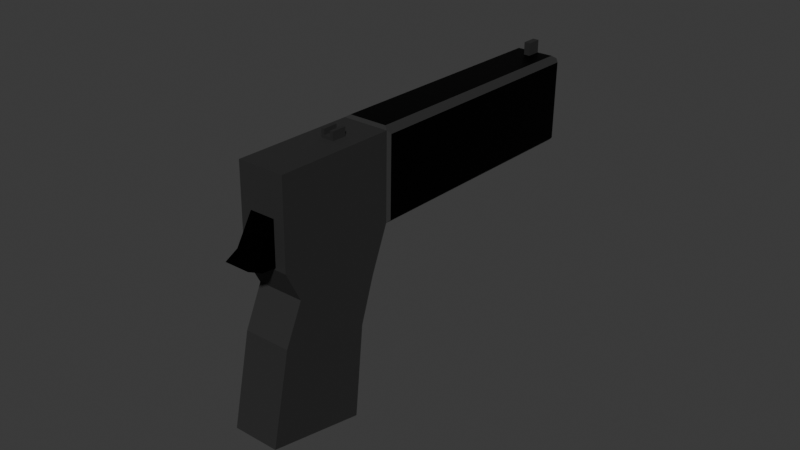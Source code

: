 # Source: Untitled.blend  (saved by Blender 5.1.29; exported with 4.5.12 LTS)
import bpy
from mathutils import Matrix  # noqa: F401  (used for matrix-valued properties, if any)

bpy.ops.wm.read_factory_settings(use_empty=True)
scene = bpy.context.scene
scene.name = 'Scene'

# ---- collections
col_collection = bpy.data.collections.new('Collection'); scene.collection.children.link(col_collection)

# ---- materials (node trees are filled in below, after node groups)
mat_material = bpy.data.materials.new('Material')
mat_material.alpha_threshold = 0.0
mat_material.use_backface_culling_lightprobe_volume = False
mat_material.roughness = 0.5
mat_material.line_color = (0.0, 0.0, 0.0, 1.0)
mat_material_001 = bpy.data.materials.new('Material.001')
mat_material_002 = bpy.data.materials.new('Material.002')

# ---- material node trees
mat_material.use_nodes = True; mat_material.node_tree.nodes.clear()
_N = mat_material.node_tree.nodes; _L = mat_material.node_tree.links
n0 = _N.new('ShaderNodeOutputMaterial'); n0.name = 'Material Output'; n0.location = (200, 100)
n1 = _N.new('ShaderNodeBsdfPrincipled'); n1.name = 'Principled BSDF'; n1.location = (-200, 100)
n1.inputs[0].default_value = (0.0186, 0.0186, 0.0186, 1.0)
n1.inputs[2].default_value = 0.7448
_L.new(n1.outputs[0], n0.inputs[0])
n0.is_active_output = True
mat_material_001.use_nodes = True; mat_material_001.node_tree.nodes.clear()
_N = mat_material_001.node_tree.nodes; _L = mat_material_001.node_tree.links
n0 = _N.new('ShaderNodeBsdfPrincipled'); n0.name = 'Principled BSDF'; n0.location = (-200, 100)
n0.inputs[0].default_value = (0.003442, 0.003442, 0.003442, 1.0)
n0.inputs[1].default_value = 1.0
n0.inputs[2].default_value = 0.4769
n0.inputs[3].default_value = 1.0
n1 = _N.new('ShaderNodeOutputMaterial'); n1.name = 'Material Output'; n1.location = (200, 100)
_L.new(n0.outputs[0], n1.inputs[0])
n1.is_active_output = True
mat_material_002.use_nodes = True; mat_material_002.node_tree.nodes.clear()
_N = mat_material_002.node_tree.nodes; _L = mat_material_002.node_tree.links
n0 = _N.new('ShaderNodeBsdfPrincipled'); n0.name = 'Principled BSDF'; n0.location = (-200, 100)
n0.inputs[0].default_value = (0.05744, 0.05744, 0.05744, 1.0)
n0.inputs[1].default_value = 0.9154
n0.inputs[2].default_value = 0.8538
n1 = _N.new('ShaderNodeOutputMaterial'); n1.name = 'Material Output'; n1.location = (200, 100)
_L.new(n0.outputs[0], n1.inputs[0])
n1.is_active_output = True

# ---- world
world_world = bpy.data.worlds.new('World'); scene.world = world_world
world_world.use_nodes = True; world_world.node_tree.nodes.clear()
_N = world_world.node_tree.nodes; _L = world_world.node_tree.links
n0 = _N.new('ShaderNodeOutputWorld'); n0.name = 'World Output'; n0.location = (200, 100)
n1 = _N.new('ShaderNodeBackground'); n1.name = 'Background'; n1.location = (-200, 100)
n1.inputs[0].default_value = (0.05088, 0.05088, 0.05088, 1.0)
_L.new(n1.outputs[0], n0.inputs[0])
n0.is_active_output = True
world_world.color = (0.05088, 0.05088, 0.05088)
world_world.sun_shadow_jitter_overblur = 0.0

# ---- meshes
me_cube = bpy.data.meshes.new('Cube')
me_cube.from_pydata([(1.0, 1.886, 0.5542), (1.0, 1.819, -1.454), (1.0, -0.4158, 0.2905), (1.0, -0.1814, -1.454), (-1.0, 1.886, 0.5542), (-1.0, 1.819, -1.454), (-1.0, -0.4158, 0.2905), (-1.0, -0.1814, -1.454), (1.0, 1.627, -0.4543), (-1.0, -0.1814, -0.4543), (1.0, -0.1814, -0.4543), (-1.0, 1.627, -0.4543), (-1.0, 5.96e-08, -5.96e-08), (1.0, 1.723, 0.04568), (1.0, 5.96e-08, -5.96e-08), (-1.0, 1.723, 0.04568), (1.0, -0.743, 1.204), (-1.0, -0.743, 1.204), (1.0, 1.559, 1.468), (-1.0, 1.559, 1.468), (-0.2758, 6.549, 1.735), (0.2758, 6.549, 1.735), (-0.2758, 6.519, 1.833), (0.2758, 6.519, 1.833), (-0.8261, 1.606, 1.503), (0.8261, 1.606, 1.503), (-0.8261, 6.387, 2.049), (0.8261, 6.387, 2.049), (1.126, 1.92, 0.5905), (1.126, 1.618, 1.44), (1.126, 6.722, 1.143), (1.126, 6.419, 1.992), (-1.124, 1.609, 1.448), (-1.124, 1.918, 0.5818), (-1.124, 6.422, 2.001), (-1.124, 6.731, 1.135), (-0.8913, 1.949, 0.5394), (0.8913, 1.949, 0.5394), (-0.8913, 6.734, 1.086), (0.8913, 6.734, 1.086), (-0.5436, -1.012, 0.3397), (-0.5436, -0.7945, 0.4408), (-0.5436, -0.3277, 0.3176), (-0.5436, -0.5469, 0.8407), (0.5331, -1.012, 0.3397), (0.5331, -0.7945, 0.4408), (0.5331, -0.3277, 0.3176), (0.5331, -0.5469, 0.8407), (0.5331, -0.7025, 0.293), (-0.5436, -0.7556, 0.2947), (-1.0, 6.78, 1.115), (1.0, 6.78, 1.115), (-1.0, 6.453, 2.029), (1.0, 6.453, 2.029), (-0.2758, 5.761, 1.657), (0.2758, 5.761, 1.657), (-0.2758, 5.731, 1.755), (0.2758, 5.731, 1.755), (-0.1349, 6.129, 1.95), (-0.1349, 6.05, 2.152), (-0.1349, 6.411, 1.985), (-0.1349, 6.332, 2.187), (0.1349, 6.129, 1.95), (0.1349, 6.05, 2.152), (0.1349, 6.411, 1.985), (0.1349, 6.332, 2.187), (-0.1349, 0.7386, 1.194), (-0.1349, 0.6595, 1.396), (-0.1349, 1.021, 1.229), (-0.1349, 0.942, 1.432), (0.1349, 0.7386, 1.194), (0.1349, 0.6595, 1.396), (0.1349, 1.021, 1.229), (0.1349, 0.942, 1.432), (0.2749, 0.942, 1.432), (0.2749, 1.021, 1.229), (0.2749, 0.7386, 1.194), (0.2749, 0.6595, 1.396), (-0.2691, 1.021, 1.229), (-0.2691, 0.7386, 1.194), (-0.2691, 0.6595, 1.396), (-0.2691, 0.942, 1.432), (-0.1349, 0.6366, 1.455), (-0.1349, 0.9191, 1.49), (0.1349, 0.9191, 1.49), (0.1349, 0.6366, 1.455), (0.2749, 0.9191, 1.49), (0.2749, 0.6366, 1.455), (-0.2691, 0.6366, 1.455), (-0.2691, 0.9191, 1.49)], [], [(6, 2, 16, 17), (14, 2, 6, 12), (12, 6, 4, 15), (5, 1, 3, 7), (13, 0, 2, 14), (15, 4, 0, 13), (5, 11, 8, 1), (1, 8, 10, 3), (7, 9, 11, 5), (3, 10, 9, 7), (11, 15, 13, 8), (8, 13, 14, 10), (9, 12, 15, 11), (10, 14, 12, 9), (18, 19, 17, 16), (4, 6, 17, 19), (2, 0, 18, 16), (0, 51, 30, 28), (22, 23, 57, 56), (19, 18, 25, 24), (19, 52, 34, 32), (51, 0, 37, 39), (24, 25, 27, 26), (52, 19, 24, 26), (18, 53, 27, 25), (53, 52, 26, 27), (29, 28, 30, 31), (53, 18, 29, 31), (51, 53, 31, 30), (18, 0, 28, 29), (33, 32, 34, 35), (52, 50, 35, 34), (4, 19, 32, 33), (50, 4, 33, 35), (37, 36, 38, 39), (50, 51, 39, 38), (0, 4, 36, 37), (4, 50, 38, 36), (40, 41, 43, 42, 49), (42, 43, 47, 46), (46, 47, 45, 44, 48), (44, 45, 41, 40), (42, 46, 48, 49), (47, 43, 41, 45), (49, 48, 44, 40), (20, 21, 51, 50), (23, 22, 52, 53), (22, 20, 50, 52), (21, 23, 53, 51), (55, 54, 56, 57), (20, 22, 56, 54), (21, 20, 54, 55), (23, 21, 55, 57), (58, 59, 61, 60), (60, 61, 65, 64), (64, 65, 63, 62), (62, 63, 59, 58), (60, 64, 62, 58), (65, 61, 59, 63), (69, 68, 78, 81), (68, 69, 73, 72), (70, 72, 75, 76), (70, 71, 67, 66), (68, 72, 70, 66), (73, 69, 67, 71), (75, 74, 77, 76), (69, 81, 89, 83), (72, 73, 74, 75), (71, 70, 76, 77), (79, 80, 81, 78), (66, 67, 80, 79), (71, 77, 87, 85), (68, 66, 79, 78), (84, 85, 87, 86), (82, 83, 89, 88), (77, 74, 86, 87), (74, 73, 84, 86), (73, 71, 85, 84), (80, 67, 82, 88), (67, 69, 83, 82), (81, 80, 88, 89)])
me_cube.polygons.foreach_set('material_index', [0, 0, 0, 0, 0, 0, 0, 0, 0, 0, 0, 0, 0, 0, 0, 0, 0, 0, 0, 0, 0, 0, 1, 0, 0, 0, 1, 0, 0, 0, 1, 0, 0, 0, 1, 0, 0, 0, 1, 0, 1, 1, 1, 1, 1, 0, 0, 0, 0, 0, 0, 0, 0, 2, 2, 2, 2, 2, 2, 2, 2, 2, 2, 2, 2, 2, 2, 2, 2, 2, 2, 2, 2, 2, 2, 2, 2, 2, 2, 2, 2])
_uv = me_cube.uv_layers.new(name='UVMap')
_uv.uv.foreach_set('vector', [0.625, 1.0, 0.625, 0.75, 0.625, 0.75, 0.625, 1.0, 0.5625, 0.75, 0.625, 0.75, 0.625, 1.0, 0.5625, 1.0, 0.5625, 0.0, 0.625, 0.0, 0.625, 0.25, 0.5625, 0.25, 0.125, 0.5, 0.375, 0.5, 0.375, 0.75, 0.125, 0.75, 0.5625, 0.5, 0.625, 0.5, 0.625, 0.75, 0.5625, 0.75, 0.5625, 0.25, 0.625, 0.25, 0.625, 0.5, 0.5625, 0.5, 0.375, 0.25, 0.5, 0.25, 0.5, 0.5, 0.375, 0.5, 0.375, 0.5, 0.5, 0.5, 0.5, 0.75, 0.375, 0.75, 0.375, 0.0, 0.5, 0.0, 0.5, 0.25, 0.375, 0.25, 0.375, 0.75, 0.5, 0.75, 0.5, 1.0, 0.375, 1.0, 0.5, 0.25, 0.5625, 0.25, 0.5625, 0.5, 0.5, 0.5, 0.5, 0.5, 0.5625, 0.5, 0.5625, 0.75, 0.5, 0.75, 0.5, 0.0, 0.5625, 0.0, 0.5625, 0.25, 0.5, 0.25, 0.5, 0.75, 0.5625, 0.75, 0.5625, 1.0, 0.5, 1.0, 0.625, 0.5, 0.875, 0.5, 0.875, 0.75, 0.625, 0.75, 0.625, 0.25, 0.625, 0.0, 0.625, 0.0, 0.625, 0.25, 0.625, 0.75, 0.625, 0.5, 0.625, 0.5, 0.625, 0.75, 0.625, 0.5, 0.625, 0.5, 0.625, 0.5, 0.625, 0.5, 0.625, 0.2736, 0.625, 0.4764, 0.625, 0.4764, 0.625, 0.2736, 0.875, 0.5, 0.625, 0.5, 0.625, 0.5, 0.875, 0.5, 0.625, 0.25, 0.625, 0.25, 0.625, 0.25, 0.625, 0.25, 0.625, 0.5, 0.625, 0.5, 0.625, 0.5, 0.625, 0.5, 0.875, 0.5, 0.625, 0.5, 0.625, 0.5, 0.875, 0.5, 0.625, 0.25, 0.625, 0.25, 0.625, 0.25, 0.625, 0.25, 0.625, 0.5, 0.625, 0.5, 0.625, 0.5, 0.625, 0.5, 0.625, 0.5, 0.625, 0.25, 0.625, 0.25, 0.625, 0.5, 0.625, 0.5, 0.625, 0.5, 0.625, 0.5, 0.625, 0.5, 0.625, 0.5, 0.625, 0.5, 0.625, 0.5, 0.625, 0.5, 0.625, 0.5, 0.625, 0.5, 0.625, 0.5, 0.625, 0.5, 0.625, 0.5, 0.625, 0.5, 0.625, 0.5, 0.625, 0.5, 0.625, 0.25, 0.625, 0.25, 0.625, 0.25, 0.625, 0.25, 0.625, 0.25, 0.625, 0.25, 0.625, 0.25, 0.625, 0.25, 0.625, 0.25, 0.625, 0.25, 0.625, 0.25, 0.625, 0.25, 0.625, 0.25, 0.625, 0.25, 0.625, 0.25, 0.625, 0.25, 0.625, 0.5, 0.625, 0.25, 0.625, 0.25, 0.625, 0.5, 0.625, 0.25, 0.625, 0.5, 0.625, 0.5, 0.625, 0.25, 0.625, 0.5, 0.625, 0.25, 0.625, 0.25, 0.625, 0.5, 0.625, 0.25, 0.625, 0.25, 0.625, 0.25, 0.625, 0.25, 0.375, 0.0, 0.625, 0.0, 0.625, 0.25, 0.375, 0.25, 0.375, 0.08312, 0.375, 0.25, 0.625, 0.25, 0.625, 0.5, 0.375, 0.5, 0.375, 0.5, 0.625, 0.5, 0.625, 0.75, 0.375, 0.75, 0.375, 0.6475, 0.375, 0.75, 0.625, 0.75, 0.625, 1.0, 0.375, 1.0, 0.125, 0.5, 0.375, 0.5, 0.375, 0.6475, 0.125, 0.6669, 0.625, 0.5, 0.875, 0.5, 0.875, 0.75, 0.625, 0.75, 0.125, 0.6669, 0.375, 0.6475, 0.375, 0.75, 0.125, 0.75, 0.625, 0.2736, 0.625, 0.4764, 0.625, 0.5, 0.625, 0.25, 0.625, 0.4764, 0.625, 0.2736, 0.625, 0.25, 0.625, 0.5, 0.625, 0.2736, 0.625, 0.2736, 0.625, 0.25, 0.625, 0.25, 0.625, 0.4764, 0.625, 0.4764, 0.625, 0.5, 0.625, 0.5, 0.625, 0.4764, 0.625, 0.2736, 0.625, 0.2736, 0.625, 0.4764, 0.625, 0.2736, 0.625, 0.2736, 0.625, 0.2736, 0.625, 0.2736, 0.625, 0.4764, 0.625, 0.2736, 0.625, 0.2736, 0.625, 0.4764, 0.625, 0.4764, 0.625, 0.4764, 0.625, 0.4764, 0.625, 0.4764, 0.375, 0.0, 0.625, 0.0, 0.625, 0.25, 0.375, 0.25, 0.375, 0.25, 0.625, 0.25, 0.625, 0.5, 0.375, 0.5, 0.375, 0.5, 0.625, 0.5, 0.625, 0.75, 0.375, 0.75, 0.375, 0.75, 0.625, 0.75, 0.625, 1.0, 0.375, 1.0, 0.125, 0.5, 0.375, 0.5, 0.375, 0.75, 0.125, 0.75, 0.625, 0.5, 0.875, 0.5, 0.875, 0.75, 0.625, 0.75, 0.625, 0.25, 0.375, 0.25, 0.375, 0.25, 0.625, 0.25, 0.375, 0.25, 0.625, 0.25, 0.625, 0.5, 0.375, 0.5, 0.375, 0.75, 0.375, 0.5, 0.375, 0.5, 0.375, 0.75, 0.375, 0.75, 0.625, 0.75, 0.625, 1.0, 0.375, 1.0, 0.125, 0.5, 0.375, 0.5, 0.375, 0.75, 0.125, 0.75, 0.625, 0.5, 0.875, 0.5, 0.875, 0.75, 0.625, 0.75, 0.375, 0.5, 0.625, 0.5, 0.625, 0.75, 0.375, 0.75, 0.625, 0.25, 0.625, 0.25, 0.625, 0.25, 0.625, 0.25, 0.375, 0.5, 0.625, 0.5, 0.625, 0.5, 0.375, 0.5, 0.625, 0.75, 0.375, 0.75, 0.375, 0.75, 0.625, 0.75, 0.375, 0.0, 0.625, 0.0, 0.625, 0.25, 0.375, 0.25, 0.375, 1.0, 0.625, 1.0, 0.625, 1.0, 0.375, 1.0, 0.625, 0.75, 0.625, 0.75, 0.625, 0.75, 0.625, 0.75, 0.125, 0.5, 0.125, 0.75, 0.125, 0.75, 0.125, 0.5, 0.625, 0.5, 0.625, 0.75, 0.625, 0.75, 0.625, 0.5, 0.875, 0.75, 0.875, 0.5, 0.875, 0.5, 0.875, 0.75, 0.625, 0.75, 0.625, 0.5, 0.625, 0.5, 0.625, 0.75, 0.625, 0.5, 0.625, 0.5, 0.625, 0.5, 0.625, 0.5, 0.625, 0.5, 0.625, 0.75, 0.625, 0.75, 0.625, 0.5, 0.625, 1.0, 0.625, 1.0, 0.625, 1.0, 0.625, 1.0, 0.875, 0.75, 0.875, 0.5, 0.875, 0.5, 0.875, 0.75, 0.625, 0.25, 0.625, 0.0, 0.625, 0.0, 0.625, 0.25])
me_cube.materials.append(mat_material)
me_cube.materials.append(mat_material_001)
me_cube.materials.append(mat_material_002)
me_cube.use_mirror_vertex_groups = False
me_cube.update()

# ---- objects
ob_cube = bpy.data.objects.new('Cube', me_cube)

# ---- transforms, parenting, visibility, modifiers, constraints
ob_cube.location = (0.0, 0.0, 0.0)
ob_cube.rotation_euler = (-0.2176, -4.794e-17, 5.238e-18)
ob_cube.scale = (0.01104, 0.02435, 0.04305)
ob_cube.lock_rotations_4d = False
ob_cube.empty_display_type = 'ARROWS'
ob_cube.lineart.crease_threshold = 0.0

# ---- collection membership
col_collection.objects.link(ob_cube)

# ---- scene / render settings (as saved in the file)
scene.frame_start = 1; scene.frame_end = 250; scene.frame_set(1)
scene.render.engine = 'BLENDER_EEVEE_NEXT'
scene.render.bake_bias = 0.0
scene.render.bake_samples = 0
scene.cycles.sampling_pattern = 'TABULATED_SOBOL'
scene.eevee.use_volume_custom_range = False
bpy.context.view_layer.update()

# ---- added for rendering (the .blend has no active camera and no usable light): camera, sun
cam_auto = bpy.data.cameras.new('AutoCamera')
cam_auto.lens = 50.0
cam_auto.sensor_width = 36.0
cam_auto.clip_end = 1000.0
ob_auto_camera = bpy.data.objects.new('AutoCamera', cam_auto)
scene.collection.objects.link(ob_auto_camera)
ob_auto_camera.location = (0.271788, -0.254154, 0.217669)
ob_auto_camera.rotation_euler = (1.09748, -7.21219e-08, 0.694738)
scene.camera = ob_auto_camera
light_auto_sun = bpy.data.lights.new('AutoSun', 'SUN')
light_auto_sun.energy = 3.0
light_auto_sun.angle = 0.0523599
ob_auto_sun = bpy.data.objects.new('AutoSun', light_auto_sun)
scene.collection.objects.link(ob_auto_sun)
ob_auto_sun.rotation_euler = (0.872665, 0.174533, 0.523599)
bpy.context.view_layer.update()
